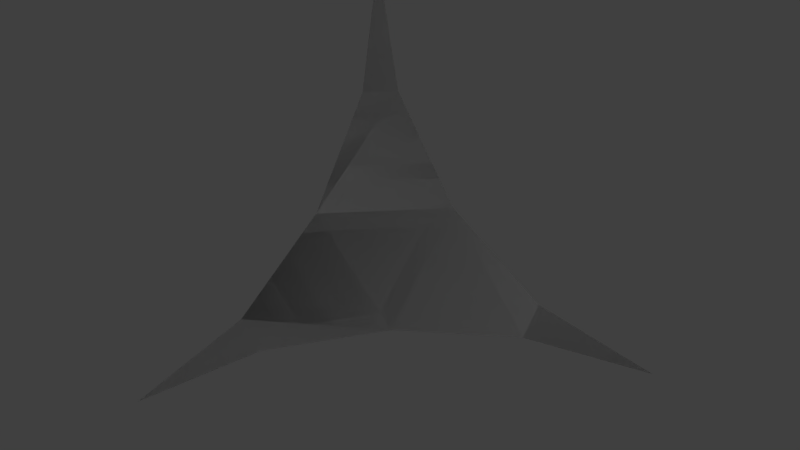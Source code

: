 # Source: Medium_Corner_Slope.blend  (saved by Blender 2.79.0; exported with 4.5.12 LTS)
import bpy
from mathutils import Matrix  # noqa: F401  (used for matrix-valued properties, if any)

bpy.ops.wm.read_factory_settings(use_empty=True)
scene = bpy.context.scene
scene.name = 'Scene'

# ---- collections
col_collection_1 = bpy.data.collections.new('Collection 1'); scene.collection.children.link(col_collection_1)

# ---- materials (node trees are filled in below, after node groups)
mat_rc_corner_slope_002 = bpy.data.materials.new('RC_Corner_Slope.002')
mat_rc_corner_slope_002.alpha_threshold = 0.0
mat_rc_corner_slope_002.use_transparent_shadow = False
mat_rc_corner_slope_002.roughness = 0.5
mat_rc_corner_slope_001 = bpy.data.materials.new('RC_Corner_Slope.001')
mat_rc_corner_slope_001.alpha_threshold = 0.0
mat_rc_corner_slope_001.use_transparent_shadow = False
mat_rc_corner_slope_001.roughness = 0.5
mat_rc_corner_slope = bpy.data.materials.new('RC_Corner_Slope')
mat_rc_corner_slope.alpha_threshold = 0.0
mat_rc_corner_slope.use_transparent_shadow = False
mat_rc_corner_slope.roughness = 0.5

# ---- material node trees

# ---- world
world_world = bpy.data.worlds.new('World'); scene.world = world_world
world_world.color = (0.05088, 0.05088, 0.05088)
world_world.use_sun_shadow = False
world_world.sun_shadow_jitter_overblur = 0.0
world_world.cycles.sampling_method = 'MANUAL'

# ---- lights
light_lamp = bpy.data.lights.new('Lamp', 'POINT')
light_lamp.transmission_factor = 0.0
light_lamp.cutoff_distance = 30.0
light_lamp.energy = 100.0
light_lamp.shadow_buffer_clip_start = 1.001
light_lamp.shadow_soft_size = 0.1
light_lamp.shadow_maximum_resolution = 0.006
light_lamp.use_absolute_resolution = True

# ---- meshes
me_rc_corner_slope_002 = bpy.data.meshes.new('RC_Corner_Slope.002')
me_rc_corner_slope_002.from_pydata([(-0.4998, -0.5001, -0.4999), (-0.5, -0.5, 0.5), (-0.4999, -0.4239, 0.1171), (-0.4999, -0.2071, -0.2074), (-0.4999, 0.1174, -0.4242), (-0.5, 0.5001, -0.5), (-0.4998, -0.5001, -0.4999), (-0.4998, -0.5001, -0.4999), (0.5, -0.5, -0.4999), (0.1171, -0.5, -0.4238), (-0.2073, -0.5, -0.207), (-0.4241, -0.5, 0.1175), (-0.5, -0.5, 0.5), (-0.4998, -0.5001, -0.4999), (-0.4998, -0.5001, -0.4999), (-0.5, 0.5001, -0.5), (-0.4241, 0.1174, -0.4999), (-0.2073, -0.2071, -0.4999), (0.1171, -0.4239, -0.4999), (0.5, -0.5, -0.4999), (-0.4998, -0.5001, -0.4999), (-0.2073, -0.2071, -0.4999), (-0.4999, -0.2071, -0.2074), (-0.2073, -0.5, -0.207), (0.1171, -0.5, -0.4238), (0.1171, -0.4239, -0.4999), (0.5, -0.5, -0.4999), (-0.4999, -0.4239, 0.1171), (-0.4241, -0.5, 0.1175), (-0.5, -0.5, 0.5), (-0.4241, 0.1174, -0.4999), (-0.4999, 0.1174, -0.4242), (-0.5, 0.5001, -0.5)], [], [(0, 1, 2), (2, 3, 0), (3, 4, 0), (4, 5, 6), (7, 8, 9), (9, 10, 7), (10, 11, 7), (11, 12, 13), (14, 15, 16), (16, 17, 14), (17, 18, 14), (18, 19, 20), (21, 22, 23), (21, 23, 24), (21, 24, 25), (25, 24, 26), (23, 22, 27), (23, 27, 28), (28, 27, 29), (30, 22, 21), (30, 31, 22), (30, 32, 31)])
me_rc_corner_slope_002.polygons.foreach_set('use_smooth', [True] * 22)
_k = set([(0, 1), (0, 4), (1, 2), (2, 3), (3, 4), (4, 5), (4, 6), (5, 6), (7, 8), (7, 11), (8, 9), (9, 10), (10, 11), (11, 12), (11, 13), (12, 13), (14, 15), (14, 18), (15, 16), (16, 17), (17, 18), (18, 19), (18, 20), (19, 20), (21, 25), (21, 30), (22, 27), (22, 31), (23, 24), (23, 28), (24, 26), (25, 26), (27, 29), (28, 29), (30, 32), (31, 32)])
me_rc_corner_slope_002.attributes.new('sharp_edge', 'BOOLEAN', 'EDGE').data.foreach_set('value', [ (min(e.vertices), max(e.vertices)) in _k for e in me_rc_corner_slope_002.edges])
_uv = me_rc_corner_slope_002.uv_layers.new(name='UVMap')
_uv.uv.foreach_set('vector', [0.5798, 0.5549, 0.7369, 0.5549, 0.6768, 0.5669, 0.6768, 0.5669, 0.6258, 0.6009, 0.5798, 0.5549, 0.6258, 0.6009, 0.5921, 0.6502, 0.5798, 0.5549, 0.5921, 0.6502, 0.5798, 0.712, 0.5798, 0.5549, 0.5798, 0.5549, 0.7369, 0.5549, 0.6768, 0.5669, 0.6768, 0.5669, 0.6258, 0.6009, 0.5798, 0.5549, 0.6258, 0.6009, 0.5921, 0.6502, 0.5798, 0.5549, 0.5921, 0.6502, 0.5798, 0.712, 0.5798, 0.5549, 0.5798, 0.5549, 0.7369, 0.5549, 0.6768, 0.5669, 0.6768, 0.5669, 0.6258, 0.6009, 0.5798, 0.5549, 0.6258, 0.6009, 0.5921, 0.6502, 0.5798, 0.5549, 0.5921, 0.6502, 0.5798, 0.712, 0.5798, 0.5549, 0.7839, 0.6453, 0.8436, 0.6453, 0.8137, 0.5937, 0.7839, 0.6453, 0.8137, 0.5937, 0.7579, 0.587, 0.7839, 0.6453, 0.7579, 0.587, 0.7502, 0.6004, 0.7502, 0.6004, 0.7579, 0.587, 0.7206, 0.5747, 0.8137, 0.5937, 0.8436, 0.6453, 0.8773, 0.6004, 0.8137, 0.5937, 0.8773, 0.6004, 0.8695, 0.587, 0.8695, 0.587, 0.8773, 0.6004, 0.9042, 0.5741, 0.806, 0.697, 0.8436, 0.6453, 0.7839, 0.6453, 0.806, 0.697, 0.8215, 0.697, 0.8436, 0.6453, 0.806, 0.697, 0.8137, 0.7344, 0.8215, 0.697])
me_rc_corner_slope_002.materials.append(mat_rc_corner_slope_002)
me_rc_corner_slope_002.use_remesh_preserve_volume = False
me_rc_corner_slope_002.use_remesh_preserve_attributes = False
me_rc_corner_slope_002.use_mirror_vertex_groups = False
me_rc_corner_slope_002.update()
me_rc_corner_slope_002.normals_split_custom_set([tuple(v) for v in zip(*[iter([-1.0, -0.0001177, -0.0001565, -1.0, 0.0002779, -0.0001807, -1.0, 0.0001846, -0.0001692, -1.0, 0.0001846, -0.0001692, -1.0, -0.0001543, -0.0001543, -1.0, -0.0001177, -0.0001565, -1.0, -0.0001543, -0.0001543, -1.0, -0.0001236, -0.000185, -1.0, -0.0001177, -0.0001565, -1.0, -0.0001805, 0.0002798, -1.0, -0.0001805, 0.0002798, -1.0, -0.0001805, 0.0002798, 0.0001328, -1.0, 0.0001605, 8.064e-05, -1.0, 0.0004054, 8.661e-05, -1.0, 0.0003571, 8.661e-05, -1.0, 0.0003571, 0.0001377, -1.0, 0.0001378, 0.0001328, -1.0, 0.0001605, 0.0001377, -1.0, 0.0001378, 0.0001651, -1.0, 0.0001102, 0.0001328, -1.0, 0.0001605, 0.0004044, -1.0, 8.095e-05, 0.0004044, -1.0, 8.095e-05, 0.0004044, -1.0, 8.095e-05, -0.0001176, -0.0001565, -1.0, 0.0002799, -0.0001806, -1.0, -0.0001456, -0.0002176, -1.0, -0.0001456, -0.0002176, -1.0, -0.0001543, -0.0001543, -1.0, -0.0001176, -0.0001565, -1.0, -0.0001543, -0.0001543, -1.0, -0.0001236, -0.0001849, -1.0, -0.0001176, -0.0001565, -1.0, -9.03e-05, -0.0004542, -1.0, -9.03e-05, -0.0004542, -1.0, -9.03e-05, -0.0004542, -1.0, 0.5498, 0.5499, 0.6288, 0.6288, 0.5498, 0.5498, 0.5499, 0.6287, 0.5498, 0.5498, 0.5499, 0.6288, 0.5499, 0.6287, 0.5498, 0.3893, 0.6513, 0.6513, 0.5498, 0.5499, 0.6288, 0.3893, 0.6513, 0.6513, 0.3893, 0.6513, 0.6513, 0.3893, 0.6513, 0.6513, 0.3893, 0.6513, 0.6513, 0.1392, 0.7002, 0.7002, 0.5499, 0.6287, 0.5498, 0.6288, 0.5498, 0.5498, 0.6516, 0.6509, 0.3895, 0.5499, 0.6287, 0.5498, 0.6516, 0.6509, 0.3895, 0.6517, 0.651, 0.3892, 0.6517, 0.651, 0.3892, 0.6516, 0.6509, 0.3895, 0.7016, 0.6989, 0.1391, 0.6513, 0.3894, 0.6513, 0.6288, 0.5498, 0.5498, 0.5498, 0.5499, 0.6288, 0.6513, 0.3894, 0.6513, 0.6513, 0.3894, 0.6513, 0.6288, 0.5498, 0.5498, 0.6513, 0.3894, 0.6513, 0.7002, 0.139, 0.7002, 0.6513, 0.3894, 0.6513])] * 3)])
me_rc_corner_slope_001 = bpy.data.meshes.new('RC_Corner_Slope.001')
me_rc_corner_slope_001.from_pydata([(-0.4998, -0.5001, -0.4999), (-0.5, -0.5, 0.5), (-0.4999, -0.4239, 0.1171), (-0.4999, -0.2071, -0.2074), (-0.4999, 0.1174, -0.4242), (-0.5, 0.5001, -0.5), (-0.4998, -0.5001, -0.4999), (-0.4998, -0.5001, -0.4999), (0.5, -0.5, -0.4999), (0.1171, -0.5, -0.4238), (-0.2073, -0.5, -0.207), (-0.4241, -0.5, 0.1175), (-0.5, -0.5, 0.5), (-0.4998, -0.5001, -0.4999), (-0.4998, -0.5001, -0.4999), (-0.5, 0.5001, -0.5), (-0.4241, 0.1174, -0.4999), (-0.2073, -0.2071, -0.4999), (0.1171, -0.4239, -0.4999), (0.5, -0.5, -0.4999), (-0.4998, -0.5001, -0.4999), (-0.2073, -0.2071, -0.4999), (-0.4999, -0.2071, -0.2074), (-0.2073, -0.5, -0.207), (0.1171, -0.5, -0.4238), (0.1171, -0.4239, -0.4999), (0.5, -0.5, -0.4999), (-0.4999, -0.4239, 0.1171), (-0.4241, -0.5, 0.1175), (-0.5, -0.5, 0.5), (-0.4241, 0.1174, -0.4999), (-0.4999, 0.1174, -0.4242), (-0.5, 0.5001, -0.5)], [], [(0, 1, 2), (2, 3, 0), (3, 4, 0), (4, 5, 6), (7, 8, 9), (9, 10, 7), (10, 11, 7), (11, 12, 13), (14, 15, 16), (16, 17, 14), (17, 18, 14), (18, 19, 20), (21, 22, 23), (21, 23, 24), (21, 24, 25), (25, 24, 26), (23, 22, 27), (23, 27, 28), (28, 27, 29), (30, 22, 21), (30, 31, 22), (30, 32, 31)])
me_rc_corner_slope_001.polygons.foreach_set('use_smooth', [True] * 22)
_k = set([(0, 1), (0, 4), (1, 2), (2, 3), (3, 4), (4, 5), (4, 6), (5, 6), (7, 8), (7, 11), (8, 9), (9, 10), (10, 11), (11, 12), (11, 13), (12, 13), (14, 15), (14, 18), (15, 16), (16, 17), (17, 18), (18, 19), (18, 20), (19, 20), (21, 25), (21, 30), (22, 27), (22, 31), (23, 24), (23, 28), (24, 26), (25, 26), (27, 29), (28, 29), (30, 32), (31, 32)])
me_rc_corner_slope_001.attributes.new('sharp_edge', 'BOOLEAN', 'EDGE').data.foreach_set('value', [ (min(e.vertices), max(e.vertices)) in _k for e in me_rc_corner_slope_001.edges])
_uv = me_rc_corner_slope_001.uv_layers.new(name='UVMap')
_uv.uv.foreach_set('vector', [0.5798, 0.5549, 0.7369, 0.5549, 0.6768, 0.5669, 0.6768, 0.5669, 0.6258, 0.6009, 0.5798, 0.5549, 0.6258, 0.6009, 0.5921, 0.6502, 0.5798, 0.5549, 0.5921, 0.6502, 0.5798, 0.712, 0.5798, 0.5549, 0.5798, 0.5549, 0.7369, 0.5549, 0.6768, 0.5669, 0.6768, 0.5669, 0.6258, 0.6009, 0.5798, 0.5549, 0.6258, 0.6009, 0.5921, 0.6502, 0.5798, 0.5549, 0.5921, 0.6502, 0.5798, 0.712, 0.5798, 0.5549, 0.5798, 0.5549, 0.7369, 0.5549, 0.6768, 0.5669, 0.6768, 0.5669, 0.6258, 0.6009, 0.5798, 0.5549, 0.6258, 0.6009, 0.5921, 0.6502, 0.5798, 0.5549, 0.5921, 0.6502, 0.5798, 0.712, 0.5798, 0.5549, 0.7839, 0.6453, 0.8436, 0.6453, 0.8137, 0.5937, 0.7839, 0.6453, 0.8137, 0.5937, 0.7579, 0.587, 0.7839, 0.6453, 0.7579, 0.587, 0.7502, 0.6004, 0.7502, 0.6004, 0.7579, 0.587, 0.7206, 0.5747, 0.8137, 0.5937, 0.8436, 0.6453, 0.8773, 0.6004, 0.8137, 0.5937, 0.8773, 0.6004, 0.8695, 0.587, 0.8695, 0.587, 0.8773, 0.6004, 0.9042, 0.5741, 0.806, 0.697, 0.8436, 0.6453, 0.7839, 0.6453, 0.806, 0.697, 0.8215, 0.697, 0.8436, 0.6453, 0.806, 0.697, 0.8137, 0.7344, 0.8215, 0.697])
me_rc_corner_slope_001.materials.append(mat_rc_corner_slope_001)
me_rc_corner_slope_001.use_remesh_preserve_volume = False
me_rc_corner_slope_001.use_remesh_preserve_attributes = False
me_rc_corner_slope_001.use_mirror_vertex_groups = False
me_rc_corner_slope_001.update()
me_rc_corner_slope_001.normals_split_custom_set([tuple(v) for v in zip(*[iter([-1.0, -0.0001177, -0.0001565, -1.0, 0.0002779, -0.0001807, -1.0, 0.0001846, -0.0001692, -1.0, 0.0001846, -0.0001692, -1.0, -0.0001543, -0.0001543, -1.0, -0.0001177, -0.0001565, -1.0, -0.0001543, -0.0001543, -1.0, -0.0001236, -0.000185, -1.0, -0.0001177, -0.0001565, -1.0, -0.0001805, 0.0002798, -1.0, -0.0001805, 0.0002798, -1.0, -0.0001805, 0.0002798, 0.0001328, -1.0, 0.0001605, 8.064e-05, -1.0, 0.0004054, 8.661e-05, -1.0, 0.0003571, 8.661e-05, -1.0, 0.0003571, 0.0001377, -1.0, 0.0001378, 0.0001328, -1.0, 0.0001605, 0.0001377, -1.0, 0.0001378, 0.0001651, -1.0, 0.0001102, 0.0001328, -1.0, 0.0001605, 0.0004044, -1.0, 8.095e-05, 0.0004044, -1.0, 8.095e-05, 0.0004044, -1.0, 8.095e-05, -0.0001176, -0.0001565, -1.0, 0.0002799, -0.0001806, -1.0, -0.0001456, -0.0002176, -1.0, -0.0001456, -0.0002176, -1.0, -0.0001543, -0.0001543, -1.0, -0.0001176, -0.0001565, -1.0, -0.0001543, -0.0001543, -1.0, -0.0001236, -0.0001849, -1.0, -0.0001176, -0.0001565, -1.0, -9.03e-05, -0.0004542, -1.0, -9.03e-05, -0.0004542, -1.0, -9.03e-05, -0.0004542, -1.0, 0.5498, 0.5499, 0.6288, 0.6288, 0.5498, 0.5498, 0.5499, 0.6287, 0.5498, 0.5498, 0.5499, 0.6288, 0.5499, 0.6287, 0.5498, 0.3893, 0.6513, 0.6513, 0.5498, 0.5499, 0.6288, 0.3893, 0.6513, 0.6513, 0.3893, 0.6513, 0.6513, 0.3893, 0.6513, 0.6513, 0.3893, 0.6513, 0.6513, 0.1392, 0.7002, 0.7002, 0.5499, 0.6287, 0.5498, 0.6288, 0.5498, 0.5498, 0.6516, 0.6509, 0.3895, 0.5499, 0.6287, 0.5498, 0.6516, 0.6509, 0.3895, 0.6517, 0.651, 0.3892, 0.6517, 0.651, 0.3892, 0.6516, 0.6509, 0.3895, 0.7016, 0.6989, 0.1391, 0.6513, 0.3894, 0.6513, 0.6288, 0.5498, 0.5498, 0.5498, 0.5499, 0.6288, 0.6513, 0.3894, 0.6513, 0.6513, 0.3894, 0.6513, 0.6288, 0.5498, 0.5498, 0.6513, 0.3894, 0.6513, 0.7002, 0.139, 0.7002, 0.6513, 0.3894, 0.6513])] * 3)])
me_rc_corner_slope = bpy.data.meshes.new('RC_Corner_Slope')
me_rc_corner_slope.from_pydata([(-0.4998, -0.5001, -0.4999), (-0.5, -0.5, 0.5), (-0.4999, -0.4239, 0.1171), (-0.4999, -0.2071, -0.2074), (-0.4999, 0.1174, -0.4242), (-0.5, 0.5001, -0.5), (-0.4998, -0.5001, -0.4999), (-0.4998, -0.5001, -0.4999), (0.5, -0.5, -0.4999), (0.1171, -0.5, -0.4238), (-0.2073, -0.5, -0.207), (-0.4241, -0.5, 0.1175), (-0.5, -0.5, 0.5), (-0.4998, -0.5001, -0.4999), (-0.4998, -0.5001, -0.4999), (-0.5, 0.5001, -0.5), (-0.4241, 0.1174, -0.4999), (-0.2073, -0.2071, -0.4999), (0.1171, -0.4239, -0.4999), (0.5, -0.5, -0.4999), (-0.4998, -0.5001, -0.4999), (-0.2073, -0.2071, -0.4999), (-0.4999, -0.2071, -0.2074), (-0.2073, -0.5, -0.207), (0.1171, -0.5, -0.4238), (0.1171, -0.4239, -0.4999), (0.5, -0.5, -0.4999), (-0.4999, -0.4239, 0.1171), (-0.4241, -0.5, 0.1175), (-0.5, -0.5, 0.5), (-0.4241, 0.1174, -0.4999), (-0.4999, 0.1174, -0.4242), (-0.5, 0.5001, -0.5)], [], [(0, 1, 2), (2, 3, 0), (3, 4, 0), (4, 5, 6), (7, 8, 9), (9, 10, 7), (10, 11, 7), (11, 12, 13), (14, 15, 16), (16, 17, 14), (17, 18, 14), (18, 19, 20), (21, 22, 23), (21, 23, 24), (21, 24, 25), (25, 24, 26), (23, 22, 27), (23, 27, 28), (28, 27, 29), (30, 22, 21), (30, 31, 22), (30, 32, 31)])
me_rc_corner_slope.polygons.foreach_set('use_smooth', [True] * 22)
_k = set([(0, 1), (0, 4), (1, 2), (2, 3), (3, 4), (4, 5), (4, 6), (5, 6), (7, 8), (7, 11), (8, 9), (9, 10), (10, 11), (11, 12), (11, 13), (12, 13), (14, 15), (14, 18), (15, 16), (16, 17), (17, 18), (18, 19), (18, 20), (19, 20), (21, 25), (21, 30), (22, 27), (22, 31), (23, 24), (23, 28), (24, 26), (25, 26), (27, 29), (28, 29), (30, 32), (31, 32)])
me_rc_corner_slope.attributes.new('sharp_edge', 'BOOLEAN', 'EDGE').data.foreach_set('value', [ (min(e.vertices), max(e.vertices)) in _k for e in me_rc_corner_slope.edges])
_uv = me_rc_corner_slope.uv_layers.new(name='UVMap')
_uv.uv.foreach_set('vector', [0.5798, 0.5549, 0.7369, 0.5549, 0.6768, 0.5669, 0.6768, 0.5669, 0.6258, 0.6009, 0.5798, 0.5549, 0.6258, 0.6009, 0.5921, 0.6502, 0.5798, 0.5549, 0.5921, 0.6502, 0.5798, 0.712, 0.5798, 0.5549, 0.5798, 0.5549, 0.7369, 0.5549, 0.6768, 0.5669, 0.6768, 0.5669, 0.6258, 0.6009, 0.5798, 0.5549, 0.6258, 0.6009, 0.5921, 0.6502, 0.5798, 0.5549, 0.5921, 0.6502, 0.5798, 0.712, 0.5798, 0.5549, 0.5798, 0.5549, 0.7369, 0.5549, 0.6768, 0.5669, 0.6768, 0.5669, 0.6258, 0.6009, 0.5798, 0.5549, 0.6258, 0.6009, 0.5921, 0.6502, 0.5798, 0.5549, 0.5921, 0.6502, 0.5798, 0.712, 0.5798, 0.5549, 0.7839, 0.6453, 0.8436, 0.6453, 0.8137, 0.5937, 0.7839, 0.6453, 0.8137, 0.5937, 0.7579, 0.587, 0.7839, 0.6453, 0.7579, 0.587, 0.7502, 0.6004, 0.7502, 0.6004, 0.7579, 0.587, 0.7206, 0.5747, 0.8137, 0.5937, 0.8436, 0.6453, 0.8773, 0.6004, 0.8137, 0.5937, 0.8773, 0.6004, 0.8695, 0.587, 0.8695, 0.587, 0.8773, 0.6004, 0.9042, 0.5741, 0.806, 0.697, 0.8436, 0.6453, 0.7839, 0.6453, 0.806, 0.697, 0.8215, 0.697, 0.8436, 0.6453, 0.806, 0.697, 0.8137, 0.7344, 0.8215, 0.697])
me_rc_corner_slope.materials.append(mat_rc_corner_slope)
me_rc_corner_slope.use_remesh_preserve_volume = False
me_rc_corner_slope.use_remesh_preserve_attributes = False
me_rc_corner_slope.use_mirror_vertex_groups = False
me_rc_corner_slope.update()
me_rc_corner_slope.normals_split_custom_set([tuple(v) for v in zip(*[iter([-1.0, -0.0001177, -0.0001565, -1.0, 0.0002779, -0.0001807, -1.0, 0.0001846, -0.0001692, -1.0, 0.0001846, -0.0001692, -1.0, -0.0001543, -0.0001543, -1.0, -0.0001177, -0.0001565, -1.0, -0.0001543, -0.0001543, -1.0, -0.0001236, -0.000185, -1.0, -0.0001177, -0.0001565, -1.0, -0.0001805, 0.0002798, -1.0, -0.0001805, 0.0002798, -1.0, -0.0001805, 0.0002798, 0.0001328, -1.0, 0.0001605, 8.064e-05, -1.0, 0.0004054, 8.661e-05, -1.0, 0.0003571, 8.661e-05, -1.0, 0.0003571, 0.0001377, -1.0, 0.0001378, 0.0001328, -1.0, 0.0001605, 0.0001377, -1.0, 0.0001378, 0.0001651, -1.0, 0.0001102, 0.0001328, -1.0, 0.0001605, 0.0004044, -1.0, 8.095e-05, 0.0004044, -1.0, 8.095e-05, 0.0004044, -1.0, 8.095e-05, -0.0001176, -0.0001565, -1.0, 0.0002799, -0.0001806, -1.0, -0.0001456, -0.0002176, -1.0, -0.0001456, -0.0002176, -1.0, -0.0001543, -0.0001543, -1.0, -0.0001176, -0.0001565, -1.0, -0.0001543, -0.0001543, -1.0, -0.0001236, -0.0001849, -1.0, -0.0001176, -0.0001565, -1.0, -9.03e-05, -0.0004542, -1.0, -9.03e-05, -0.0004542, -1.0, -9.03e-05, -0.0004542, -1.0, 0.5498, 0.5499, 0.6288, 0.6288, 0.5498, 0.5498, 0.5499, 0.6287, 0.5498, 0.5498, 0.5499, 0.6288, 0.5499, 0.6287, 0.5498, 0.3893, 0.6513, 0.6513, 0.5498, 0.5499, 0.6288, 0.3893, 0.6513, 0.6513, 0.3893, 0.6513, 0.6513, 0.3893, 0.6513, 0.6513, 0.3893, 0.6513, 0.6513, 0.1392, 0.7002, 0.7002, 0.5499, 0.6287, 0.5498, 0.6288, 0.5498, 0.5498, 0.6516, 0.6509, 0.3895, 0.5499, 0.6287, 0.5498, 0.6516, 0.6509, 0.3895, 0.6517, 0.651, 0.3892, 0.6517, 0.651, 0.3892, 0.6516, 0.6509, 0.3895, 0.7016, 0.6989, 0.1391, 0.6513, 0.3894, 0.6513, 0.6288, 0.5498, 0.5498, 0.5498, 0.5499, 0.6288, 0.6513, 0.3894, 0.6513, 0.6513, 0.3894, 0.6513, 0.6288, 0.5498, 0.5498, 0.6513, 0.3894, 0.6513, 0.7002, 0.139, 0.7002, 0.6513, 0.3894, 0.6513])] * 3)])

# ---- objects
ob_rc_corner_slope_002 = bpy.data.objects.new('RC_Corner_Slope.002', me_rc_corner_slope_002)
ob_rc_corner_slope_001 = bpy.data.objects.new('RC_Corner_Slope.001', me_rc_corner_slope_001)
ob_rc_corner_slope = bpy.data.objects.new('RC_Corner_Slope', me_rc_corner_slope)
ob_lamp = bpy.data.objects.new('Lamp', light_lamp)

# ---- transforms, parenting, visibility, modifiers, constraints
ob_rc_corner_slope_002.location = (0.0, 0.0, 0.0)
ob_rc_corner_slope_002.rotation_euler = (1.571, -0.0, 0.0)
ob_rc_corner_slope_002.lineart.crease_threshold = 0.0
ob_rc_corner_slope_001.location = (0.0, 0.0, 0.0)
ob_rc_corner_slope_001.rotation_euler = (1.571, -0.0, 0.0)
ob_rc_corner_slope_001.lineart.crease_threshold = 0.0
ob_rc_corner_slope.location = (0.0, 0.0, 0.0)
ob_rc_corner_slope.rotation_euler = (1.571, -0.0, 0.0)
ob_rc_corner_slope.lineart.crease_threshold = 0.0
ob_lamp.location = (4.076, 1.005, 5.904)
ob_lamp.rotation_euler = (0.6503, 0.05522, 1.866)
ob_lamp.lock_rotations_4d = False
ob_lamp.empty_display_type = 'ARROWS'
ob_lamp.color = (0.0, 0.0, 0.0, 0.0)
ob_lamp.lineart.crease_threshold = 0.0

# ---- collection membership
col_collection_1.objects.link(ob_rc_corner_slope_002)
col_collection_1.objects.link(ob_rc_corner_slope_001)
col_collection_1.objects.link(ob_rc_corner_slope)
col_collection_1.objects.link(ob_lamp)

# ---- scene / render settings (as saved in the file)
scene.frame_start = 1; scene.frame_end = 250; scene.frame_set(1)
scene.render.engine = 'BLENDER_EEVEE_NEXT'
scene.render.resolution_percentage = 50
scene.render.dither_intensity = 0.0
scene.cycles.use_denoising = False
scene.cycles.samples = 128
scene.cycles.sampling_pattern = 'TABULATED_SOBOL'
scene.cycles.use_adaptive_sampling = False
scene.cycles.use_light_tree = False
scene.cycles.blur_glossy = 0.0
scene.cycles.sample_clamp_indirect = 0.0
scene.view_settings.view_transform = 'Standard'
bpy.context.view_layer.update()

# ---- added for rendering (the .blend has no active camera): camera
cam_auto = bpy.data.cameras.new('AutoCamera')
cam_auto.lens = 50.0
cam_auto.sensor_width = 36.0
cam_auto.clip_end = 1000.0
ob_auto_camera = bpy.data.objects.new('AutoCamera', cam_auto)
scene.collection.objects.link(ob_auto_camera)
ob_auto_camera.location = (1.60263, -1.92316, 1.2821)
ob_auto_camera.rotation_euler = (1.09748, -7.21219e-08, 0.694738)
scene.camera = ob_auto_camera
bpy.context.view_layer.update()
